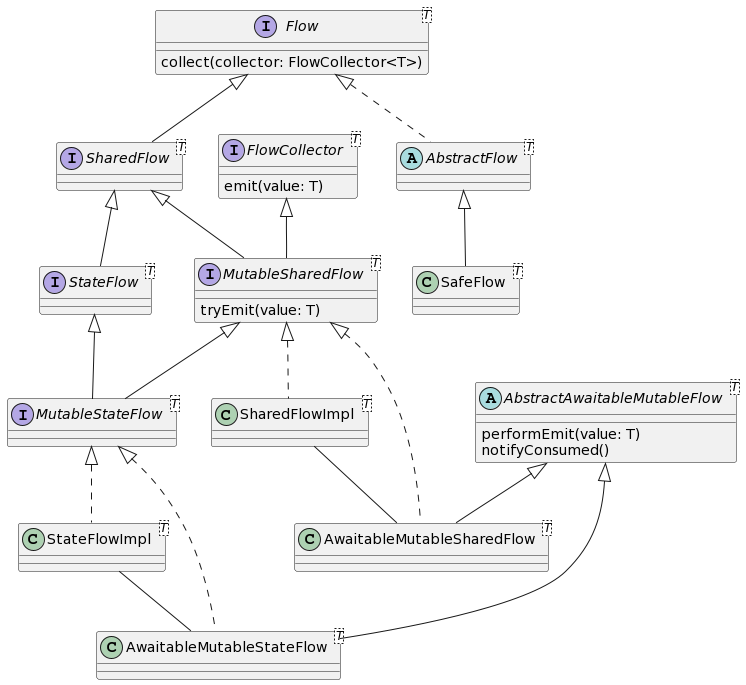

The diagram above was rendered by PlantUML. Its source (embedded in the PNG):
@startuml
interface Flow<T>{
collect(collector: FlowCollector<T>)
}

interface FlowCollector<T>{
emit(value: T)
}
interface SharedFlow<T>
interface StateFlow<T>
interface MutableSharedFlow<T>{
tryEmit(value: T)
}
interface MutableStateFlow<T>

abstract AbstractFlow<T>

class SharedFlowImpl<T>
class StateFlowImpl<T>
class SafeFlow<T>

abstract AbstractAwaitableMutableFlow<T>{
performEmit(value: T)
notifyConsumed()
}

class AwaitableMutableSharedFlow<T>
class AwaitableMutableStateFlow<T>

AbstractAwaitableMutableFlow <|-- AwaitableMutableSharedFlow
AbstractAwaitableMutableFlow <|-- AwaitableMutableStateFlow
MutableSharedFlow <|.. AwaitableMutableSharedFlow
MutableStateFlow <|.. AwaitableMutableStateFlow


Flow <|-- SharedFlow
Flow <|.. AbstractFlow

AbstractFlow <|-- SafeFlow

FlowCollector <|-- MutableSharedFlow

SharedFlow <|-- MutableSharedFlow
SharedFlow <|-- StateFlow

MutableSharedFlow <|-- MutableStateFlow
MutableSharedFlow <|.. SharedFlowImpl

StateFlow <|-- MutableStateFlow 
MutableStateFlow <|.. StateFlowImpl 

StateFlowImpl -- AwaitableMutableStateFlow
SharedFlowImpl -- AwaitableMutableSharedFlow
@enduml